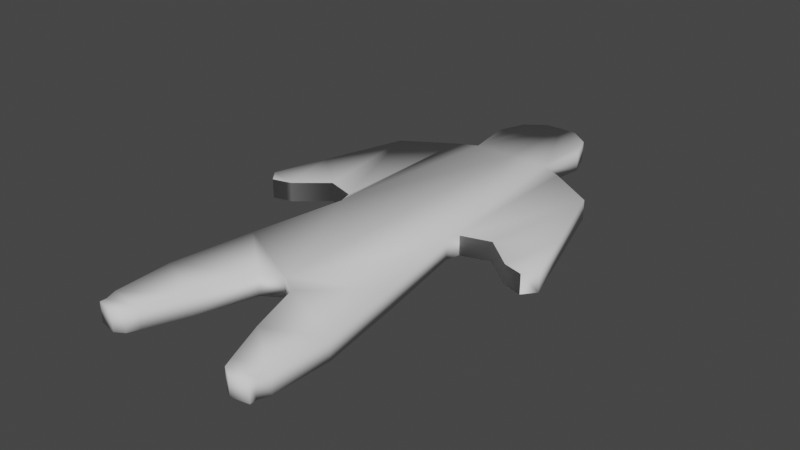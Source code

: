 # Source: Pepparkaka-Gubbe.blend  (saved by Blender 2.81.16; exported with 4.5.12 LTS)
import bpy
from mathutils import Matrix  # noqa: F401  (used for matrix-valued properties, if any)

bpy.ops.wm.read_factory_settings(use_empty=True)
scene = bpy.context.scene
scene.name = 'Scene'

# ---- collections
col_collection = bpy.data.collections.new('Collection'); scene.collection.children.link(col_collection)

# ---- world
world_world = bpy.data.worlds.new('World'); scene.world = world_world
world_world.use_nodes = True; world_world.node_tree.nodes.clear()
_N = world_world.node_tree.nodes; _L = world_world.node_tree.links
n0 = _N.new('ShaderNodeOutputWorld'); n0.name = 'World Output'; n0.location = (300, 300)
n1 = _N.new('ShaderNodeBackground'); n1.name = 'Background'; n1.location = (10, 300)
n1.inputs[0].default_value = (0.05088, 0.05088, 0.05088, 1.0)
_L.new(n1.outputs[0], n0.inputs[0])
n0.is_active_output = True
world_world.color = (0.05088, 0.05088, 0.05088)
world_world.use_sun_shadow = False
world_world.sun_shadow_jitter_overblur = 0.0

# ---- meshes
me_plane = bpy.data.meshes.new('Plane')
me_plane.from_pydata([(-0.1404, -0.0743, 0.0), (-0.09336, 0.35, 0.0), (-0.03992, 0.5629, 0.0), (-0.1102, 0.464, 0.0), (-0.08591, 0.528, 0.0), (-0.1786, -0.295, 0.0), (-0.04314, -0.409, -4.657e-10), (-0.1485, -0.0422, 0.0), (-0.1424, 0.3262, 0.0), (-0.1485, -0.0422, 0.0), (-0.2147, -0.02213, 0.0), (-0.254, 0.2559, 0.0), (-0.2147, -0.02213, 0.0), (-0.2849, -0.08032, 0.0), (-0.3141, 0.0631, 0.0), (-0.2849, -0.08032, 0.0), (-0.3291, -0.09236, 0.0), (-0.3522, -0.06332, 0.0), (-0.3291, -0.09236, 0.0), (-0.2071, -0.483, 0.0), (-0.08327, -0.5334, -4.657e-10), (-0.2014, -0.6159, 0.0), (-0.1208, -0.6259, -4.657e-10), (-0.1917, -0.6417, 0.0), (-0.1316, -0.6513, -4.657e-10), (-0.1921, -0.6564, 0.0), (-0.1521, -0.6636, -4.657e-10), (-0.1404, -0.0743, 0.04469), (-0.09336, 0.35, 0.04469), (-0.03992, 0.5629, 0.04469), (-0.1102, 0.464, 0.04469), (-0.08591, 0.528, 0.04469), (-0.1786, -0.295, 0.04469), (-0.04314, -0.409, 0.04469), (-0.1485, -0.0422, 0.04469), (-0.1424, 0.3262, 0.04469), (-0.1485, -0.0422, 0.04469), (-0.2147, -0.02213, 0.04469), (-0.254, 0.2559, 0.04469), (-0.2147, -0.02213, 0.04469), (-0.2849, -0.08032, 0.04469), (-0.3141, 0.0631, 0.04469), (-0.2849, -0.08032, 0.04469), (-0.3291, -0.09236, 0.04469), (-0.3522, -0.06332, 0.04469), (-0.3291, -0.09236, 0.04469), (-0.2071, -0.483, 0.04469), (-0.08327, -0.5334, 0.04469), (-0.2014, -0.6159, 0.04469), (-0.1208, -0.6259, 0.04469), (-0.1917, -0.6417, 0.04469), (-0.1316, -0.6513, 0.04469), (-0.1921, -0.6564, 0.04469), (-0.1521, -0.6636, 0.04469), (0.1404, -0.0743, 0.0), (0.0, -0.3822, -4.657e-10), (0.09336, 0.35, 0.0), (0.0, 0.3505, 1.164e-09), (0.03992, 0.5629, 0.0), (0.0, 0.5648, 1.164e-09), (0.1102, 0.464, 0.0), (0.08591, 0.528, 0.0), (0.1786, -0.295, 0.0), (0.04314, -0.409, -4.657e-10), (0.1485, -0.0422, 0.0), (0.1424, 0.3262, 0.0), (0.1485, -0.0422, 0.0), (0.2147, -0.02213, 0.0), (0.254, 0.2559, 0.0), (0.2147, -0.02213, 0.0), (0.2849, -0.08032, 0.0), (0.3141, 0.0631, 0.0), (0.2849, -0.08032, 0.0), (0.3291, -0.09236, 0.0), (0.3522, -0.06332, 0.0), (0.3291, -0.09236, 0.0), (0.2071, -0.483, 0.0), (0.08327, -0.5334, -4.657e-10), (0.2014, -0.6159, 0.0), (0.1208, -0.6259, -4.657e-10), (0.1917, -0.6417, 0.0), (0.1316, -0.6513, -4.657e-10), (0.1921, -0.6564, 0.0), (0.1521, -0.6636, -4.657e-10), (0.1404, -0.0743, 0.04469), (0.0, -0.3822, 0.04469), (0.09336, 0.35, 0.04469), (0.0, 0.3505, 0.04469), (0.03992, 0.5629, 0.04469), (0.0, 0.5648, 0.04469), (0.1102, 0.464, 0.04469), (0.08591, 0.528, 0.04469), (0.1786, -0.295, 0.04469), (0.04314, -0.409, 0.04469), (0.1485, -0.0422, 0.04469), (0.1424, 0.3262, 0.04469), (0.1485, -0.0422, 0.04469), (0.2147, -0.02213, 0.04469), (0.254, 0.2559, 0.04469), (0.2147, -0.02213, 0.04469), (0.2849, -0.08032, 0.04469), (0.3141, 0.0631, 0.04469), (0.2849, -0.08032, 0.04469), (0.3291, -0.09236, 0.04469), (0.3522, -0.06332, 0.04469), (0.3291, -0.09236, 0.04469), (0.2071, -0.483, 0.04469), (0.08327, -0.5334, 0.04469), (0.2014, -0.6159, 0.04469), (0.1208, -0.6259, 0.04469), (0.1917, -0.6417, 0.04469), (0.1316, -0.6513, 0.04469), (0.1921, -0.6564, 0.04469), (0.1521, -0.6636, 0.04469)], [], [(0, 1, 57, 55), (1, 2, 59, 57), (1, 3, 4, 2), (55, 6, 5, 0), (0, 7, 8, 1), (7, 10, 12, 9), (7, 10, 11, 8), (10, 13, 15, 12), (10, 13, 14, 11), (13, 16, 18, 15), (13, 16, 17, 14), (6, 20, 19, 5), (20, 22, 21, 19), (22, 24, 23, 21), (24, 26, 25, 23), (27, 85, 87, 28), (28, 87, 89, 29), (28, 29, 31, 30), (85, 27, 32, 33), (27, 28, 35, 34), (34, 36, 39, 37), (34, 35, 38, 37), (37, 39, 42, 40), (37, 38, 41, 40), (40, 42, 45, 43), (40, 41, 44, 43), (33, 32, 46, 47), (47, 46, 48, 49), (49, 48, 50, 51), (51, 50, 52, 53), (3, 1, 28, 30), (19, 21, 48, 46), (22, 20, 47, 49), (12, 15, 42, 39), (0, 5, 32, 27), (6, 55, 85, 33), (21, 23, 50, 48), (11, 14, 41, 38), (24, 22, 49, 51), (17, 16, 43, 44), (1, 8, 35, 28), (25, 26, 53, 52), (18, 16, 43, 45), (7, 0, 27, 34), (23, 25, 52, 50), (15, 18, 45, 42), (7, 9, 36, 34), (26, 24, 51, 53), (59, 2, 29, 89), (14, 17, 44, 41), (9, 12, 39, 36), (5, 19, 46, 32), (4, 3, 30, 31), (20, 6, 33, 47), (8, 11, 38, 35), (2, 4, 31, 29), (54, 55, 57, 56), (56, 57, 59, 58), (56, 58, 61, 60), (55, 54, 62, 63), (54, 56, 65, 64), (64, 66, 69, 67), (64, 65, 68, 67), (67, 69, 72, 70), (67, 68, 71, 70), (70, 72, 75, 73), (70, 71, 74, 73), (63, 62, 76, 77), (77, 76, 78, 79), (79, 78, 80, 81), (81, 80, 82, 83), (84, 86, 87, 85), (86, 88, 89, 87), (86, 90, 91, 88), (85, 93, 92, 84), (84, 94, 95, 86), (94, 97, 99, 96), (94, 97, 98, 95), (97, 100, 102, 99), (97, 100, 101, 98), (100, 103, 105, 102), (100, 103, 104, 101), (93, 107, 106, 92), (107, 109, 108, 106), (109, 111, 110, 108), (111, 113, 112, 110), (60, 90, 86, 56), (76, 106, 108, 78), (79, 109, 107, 77), (69, 99, 102, 72), (54, 84, 92, 62), (63, 93, 85, 55), (78, 108, 110, 80), (68, 98, 101, 71), (81, 111, 109, 79), (74, 104, 103, 73), (56, 86, 95, 65), (82, 112, 113, 83), (75, 105, 103, 73), (64, 94, 84, 54), (80, 110, 112, 82), (55, 85, 87, 57), (72, 102, 105, 75), (64, 94, 96, 66), (83, 113, 111, 81), (59, 89, 88, 58), (71, 101, 104, 74), (57, 87, 89, 59), (66, 96, 99, 69), (62, 92, 106, 76), (61, 91, 90, 60), (77, 107, 93, 63), (65, 95, 98, 68), (58, 88, 91, 61)])
me_plane.polygons.foreach_set('use_smooth', [True] * 114)
_uv = me_plane.uv_layers.new(name='UVMap')
_uv.uv.foreach_set('vector', [0.0, 0.0, 0.0, 1.0, 1.0, 1.0, 1.0, 0.0, 0.0, 1.0, 0.0, 1.0, 1.0, 1.0, 1.0, 1.0, 0.0, 1.0, 0.0, 1.0, 0.0, 1.0, 0.0, 1.0, 1.0, 0.0, 1.0, 0.0, 0.0, 0.0, 0.0, 0.0, 0.0, 0.0, 0.0, 0.0, 0.0, 1.0, 0.0, 1.0, 0.0, 0.0, 0.0, 0.0, 0.0, 0.0, 0.0, 0.0, 0.0, 0.0, 0.0, 0.0, 0.0, 1.0, 0.0, 1.0, 0.0, 0.0, 0.0, 0.0, 0.0, 0.0, 0.0, 0.0, 0.0, 0.0, 0.0, 0.0, 0.0, 1.0, 0.0, 1.0, 0.0, 0.0, 0.0, 0.0, 0.0, 0.0, 0.0, 0.0, 0.0, 0.0, 0.0, 0.0, 0.0, 1.0, 0.0, 1.0, 1.0, 0.0, 1.0, 0.0, 0.0, 0.0, 0.0, 0.0, 1.0, 0.0, 1.0, 0.0, 0.0, 0.0, 0.0, 0.0, 1.0, 0.0, 1.0, 0.0, 0.0, 0.0, 0.0, 0.0, 1.0, 0.0, 1.0, 0.0, 0.0, 0.0, 0.0, 0.0, 0.0, 0.0, 1.0, 0.0, 1.0, 1.0, 0.0, 1.0, 0.0, 1.0, 1.0, 1.0, 1.0, 1.0, 0.0, 1.0, 0.0, 1.0, 0.0, 1.0, 0.0, 1.0, 0.0, 1.0, 1.0, 0.0, 0.0, 0.0, 0.0, 0.0, 1.0, 0.0, 0.0, 0.0, 0.0, 1.0, 0.0, 1.0, 0.0, 0.0, 0.0, 0.0, 0.0, 0.0, 0.0, 0.0, 0.0, 0.0, 0.0, 0.0, 0.0, 1.0, 0.0, 1.0, 0.0, 0.0, 0.0, 0.0, 0.0, 0.0, 0.0, 0.0, 0.0, 0.0, 0.0, 0.0, 0.0, 1.0, 0.0, 1.0, 0.0, 0.0, 0.0, 0.0, 0.0, 0.0, 0.0, 0.0, 0.0, 0.0, 0.0, 0.0, 0.0, 1.0, 0.0, 1.0, 0.0, 0.0, 1.0, 0.0, 0.0, 0.0, 0.0, 0.0, 1.0, 0.0, 1.0, 0.0, 0.0, 0.0, 0.0, 0.0, 1.0, 0.0, 1.0, 0.0, 0.0, 0.0, 0.0, 0.0, 1.0, 0.0, 1.0, 0.0, 0.0, 0.0, 0.0, 0.0, 1.0, 0.0, 0.0, 1.0, 0.0, 1.0, 0.0, 1.0, 0.0, 1.0, 0.0, 0.0, 0.0, 0.0, 0.0, 0.0, 0.0, 0.0, 1.0, 0.0, 1.0, 0.0, 1.0, 0.0, 1.0, 0.0, 0.0, 0.0, 0.0, 0.0, 0.0, 0.0, 0.0, 0.0, 0.0, 0.0, 0.0, 0.0, 0.0, 0.0, 0.0, 0.0, 1.0, 0.0, 1.0, 0.0, 1.0, 0.0, 1.0, 0.0, 0.0, 0.0, 0.0, 0.0, 0.0, 0.0, 0.0, 0.0, 0.0, 1.0, 0.0, 1.0, 0.0, 1.0, 0.0, 1.0, 1.0, 0.0, 1.0, 0.0, 1.0, 0.0, 1.0, 0.0, 0.0, 1.0, 0.0, 0.0, 0.0, 0.0, 0.0, 1.0, 0.0, 1.0, 0.0, 1.0, 0.0, 1.0, 0.0, 1.0, 0.0, 0.0, 1.0, 0.0, 1.0, 0.0, 0.0, 0.0, 0.0, 0.0, 0.0, 0.0, 0.0, 0.0, 0.0, 0.0, 0.0, 0.0, 0.0, 0.0, 0.0, 0.0, 0.0, 0.0, 0.0, 0.0, 0.0, 0.0, 0.0, 0.0, 0.0, 0.0, 0.0, 0.0, 0.0, 0.0, 0.0, 0.0, 0.0, 0.0, 0.0, 0.0, 0.0, 0.0, 0.0, 0.0, 0.0, 0.0, 1.0, 0.0, 1.0, 0.0, 1.0, 0.0, 1.0, 0.0, 1.0, 1.0, 0.0, 1.0, 0.0, 1.0, 1.0, 1.0, 0.0, 1.0, 0.0, 1.0, 0.0, 1.0, 0.0, 1.0, 0.0, 0.0, 0.0, 0.0, 0.0, 0.0, 0.0, 0.0, 0.0, 0.0, 0.0, 0.0, 0.0, 0.0, 0.0, 0.0, 0.0, 1.0, 0.0, 1.0, 0.0, 1.0, 0.0, 1.0, 1.0, 0.0, 1.0, 0.0, 1.0, 0.0, 1.0, 0.0, 0.0, 1.0, 0.0, 1.0, 0.0, 1.0, 0.0, 1.0, 0.0, 1.0, 0.0, 1.0, 0.0, 1.0, 0.0, 1.0, 0.0, 0.0, 1.0, 0.0, 1.0, 1.0, 0.0, 1.0, 0.0, 1.0, 1.0, 1.0, 1.0, 1.0, 0.0, 1.0, 0.0, 1.0, 0.0, 1.0, 0.0, 1.0, 0.0, 1.0, 1.0, 0.0, 0.0, 0.0, 0.0, 0.0, 1.0, 0.0, 0.0, 0.0, 0.0, 1.0, 0.0, 1.0, 0.0, 0.0, 0.0, 0.0, 0.0, 0.0, 0.0, 0.0, 0.0, 0.0, 0.0, 0.0, 0.0, 1.0, 0.0, 1.0, 0.0, 0.0, 0.0, 0.0, 0.0, 0.0, 0.0, 0.0, 0.0, 0.0, 0.0, 0.0, 0.0, 1.0, 0.0, 1.0, 0.0, 0.0, 0.0, 0.0, 0.0, 0.0, 0.0, 0.0, 0.0, 0.0, 0.0, 0.0, 0.0, 1.0, 0.0, 1.0, 0.0, 0.0, 1.0, 0.0, 0.0, 0.0, 0.0, 0.0, 1.0, 0.0, 1.0, 0.0, 0.0, 0.0, 0.0, 0.0, 1.0, 0.0, 1.0, 0.0, 0.0, 0.0, 0.0, 0.0, 1.0, 0.0, 1.0, 0.0, 0.0, 0.0, 0.0, 0.0, 1.0, 0.0, 0.0, 0.0, 0.0, 1.0, 1.0, 1.0, 1.0, 0.0, 0.0, 1.0, 0.0, 1.0, 1.0, 1.0, 1.0, 1.0, 0.0, 1.0, 0.0, 1.0, 0.0, 1.0, 0.0, 1.0, 1.0, 0.0, 1.0, 0.0, 0.0, 0.0, 0.0, 0.0, 0.0, 0.0, 0.0, 0.0, 0.0, 1.0, 0.0, 1.0, 0.0, 0.0, 0.0, 0.0, 0.0, 0.0, 0.0, 0.0, 0.0, 0.0, 0.0, 0.0, 0.0, 1.0, 0.0, 1.0, 0.0, 0.0, 0.0, 0.0, 0.0, 0.0, 0.0, 0.0, 0.0, 0.0, 0.0, 0.0, 0.0, 1.0, 0.0, 1.0, 0.0, 0.0, 0.0, 0.0, 0.0, 0.0, 0.0, 0.0, 0.0, 0.0, 0.0, 0.0, 0.0, 1.0, 0.0, 1.0, 1.0, 0.0, 1.0, 0.0, 0.0, 0.0, 0.0, 0.0, 1.0, 0.0, 1.0, 0.0, 0.0, 0.0, 0.0, 0.0, 1.0, 0.0, 1.0, 0.0, 0.0, 0.0, 0.0, 0.0, 1.0, 0.0, 1.0, 0.0, 0.0, 0.0, 0.0, 0.0, 0.0, 1.0, 0.0, 1.0, 0.0, 1.0, 0.0, 1.0, 0.0, 0.0, 0.0, 0.0, 0.0, 0.0, 0.0, 0.0, 1.0, 0.0, 1.0, 0.0, 1.0, 0.0, 1.0, 0.0, 0.0, 0.0, 0.0, 0.0, 0.0, 0.0, 0.0, 0.0, 0.0, 0.0, 0.0, 0.0, 0.0, 0.0, 0.0, 0.0, 1.0, 0.0, 1.0, 0.0, 1.0, 0.0, 1.0, 0.0, 0.0, 0.0, 0.0, 0.0, 0.0, 0.0, 0.0, 0.0, 0.0, 1.0, 0.0, 1.0, 0.0, 1.0, 0.0, 1.0, 1.0, 0.0, 1.0, 0.0, 1.0, 0.0, 1.0, 0.0, 0.0, 1.0, 0.0, 1.0, 0.0, 0.0, 0.0, 0.0, 0.0, 1.0, 0.0, 1.0, 0.0, 1.0, 0.0, 1.0, 0.0, 0.0, 0.0, 0.0, 1.0, 0.0, 1.0, 0.0, 0.0, 0.0, 0.0, 0.0, 0.0, 0.0, 0.0, 0.0, 0.0, 0.0, 0.0, 0.0, 0.0, 0.0, 0.0, 0.0, 0.0, 0.0, 0.0, 0.0, 0.0, 0.0, 0.0, 0.0, 1.0, 0.0, 1.0, 0.0, 1.0, 1.0, 1.0, 1.0, 0.0, 0.0, 0.0, 0.0, 0.0, 0.0, 0.0, 0.0, 0.0, 0.0, 0.0, 0.0, 0.0, 0.0, 0.0, 0.0, 1.0, 0.0, 1.0, 0.0, 1.0, 0.0, 1.0, 0.0, 1.0, 1.0, 1.0, 1.0, 0.0, 1.0, 0.0, 1.0, 0.0, 1.0, 0.0, 1.0, 0.0, 1.0, 0.0, 1.0, 1.0, 1.0, 1.0, 1.0, 1.0, 1.0, 1.0, 1.0, 0.0, 0.0, 0.0, 0.0, 0.0, 0.0, 0.0, 0.0, 0.0, 0.0, 0.0, 0.0, 0.0, 0.0, 0.0, 0.0, 0.0, 1.0, 0.0, 1.0, 0.0, 1.0, 0.0, 1.0, 1.0, 0.0, 1.0, 0.0, 1.0, 0.0, 1.0, 0.0, 0.0, 1.0, 0.0, 1.0, 0.0, 1.0, 0.0, 1.0, 0.0, 1.0, 0.0, 1.0, 0.0, 1.0, 0.0, 1.0])
me_plane.use_remesh_fix_poles = True
me_plane.use_remesh_preserve_attributes = False
me_plane.use_mirror_vertex_groups = False
me_plane.update()

# ---- objects
ob_plane = bpy.data.objects.new('Plane', me_plane)

# ---- transforms, parenting, visibility, modifiers, constraints
ob_plane.location = (0.0, 0.0, 0.0)
ob_plane.lineart.crease_threshold = 0.0

# ---- collection membership
col_collection.objects.link(ob_plane)

# ---- scene / render settings (as saved in the file)
scene.frame_start = 1; scene.frame_end = 250; scene.frame_set(0)
scene.render.engine = 'BLENDER_EEVEE_NEXT'
scene.cycles.use_denoising = False
scene.cycles.samples = 128
scene.cycles.sampling_pattern = 'TABULATED_SOBOL'
scene.cycles.use_adaptive_sampling = False
scene.cycles.use_light_tree = False
scene.view_settings.view_transform = 'Filmic'
bpy.context.view_layer.update()

# ---- added for rendering (the .blend has no active camera and no usable light): camera, sun
cam_auto = bpy.data.cameras.new('AutoCamera')
cam_auto.lens = 50.0
cam_auto.sensor_width = 36.0
cam_auto.clip_end = 1000.0
ob_auto_camera = bpy.data.objects.new('AutoCamera', cam_auto)
scene.collection.objects.link(ob_auto_camera)
ob_auto_camera.location = (1.31086, -1.62245, 1.07104)
ob_auto_camera.rotation_euler = (1.09748, -7.21219e-08, 0.694738)
scene.camera = ob_auto_camera
light_auto_sun = bpy.data.lights.new('AutoSun', 'SUN')
light_auto_sun.energy = 3.0
light_auto_sun.angle = 0.0523599
ob_auto_sun = bpy.data.objects.new('AutoSun', light_auto_sun)
scene.collection.objects.link(ob_auto_sun)
ob_auto_sun.rotation_euler = (0.872665, 0.174533, 0.523599)
bpy.context.view_layer.update()
